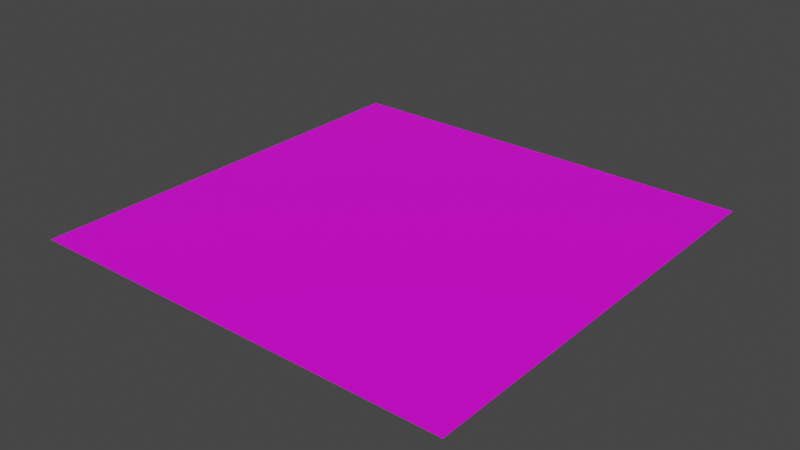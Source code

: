 # Source: temp_walls_floors.blend  (saved by Blender 3.6.11; exported with 4.5.12 LTS)
import bpy
from mathutils import Matrix  # noqa: F401  (used for matrix-valued properties, if any)

bpy.ops.wm.read_factory_settings(use_empty=True)
scene = bpy.context.scene
scene.name = 'Scene'

# ---- collections
col_collection = bpy.data.collections.new('Collection'); scene.collection.children.link(col_collection)

# ---- images (referenced by path relative to the original .blend; pixels are not part of the script)
import os
ASSET_DIR = os.environ.get("B2B_ASSET_DIR", "")  # directory of the original .blend (textures are referenced by path, not embedded)
HERE = os.path.dirname(os.path.abspath(__file__))  # packed textures are extracted next to this script under _unpacked/

def load_image(name, relpath, width, height, colorspace="sRGB"):
    """Load a texture the original file referenced (path relative to the .blend, or extracted next to this script)."""
    p = next((c for c in (os.path.join(HERE, relpath), os.path.join(ASSET_DIR, relpath)) if relpath and os.path.exists(c)), "")
    if p:
        img = bpy.data.images.load(p, check_existing=True)
        img.name = name
    else:  # same state as the original file: an image datablock whose file is absent (Cycles renders it pink)
        img = bpy.data.images.new(name, width, height)
        img.source = "FILE"
        img.filepath = "//" + (relpath or name)
    img.colorspace_settings.name = colorspace
    return img
img_snow_png = load_image('snow.png', 'snow.png', 1024, 1024, 'sRGB')

# ---- materials (node trees are filled in below, after node groups)
mat_material_001 = bpy.data.materials.new('Material.001')
mat_material_001.use_transparent_shadow = False

# ---- material node trees
mat_material_001.use_nodes = True; mat_material_001.node_tree.nodes.clear()
_N = mat_material_001.node_tree.nodes; _L = mat_material_001.node_tree.links
n0 = _N.new('ShaderNodeBsdfPrincipled'); n0.name = 'Principled BSDF'; n0.location = (10, 300)
n0.distribution = 'GGX'
n0.subsurface_method = 'RANDOM_WALK_SKIN'
n0.inputs[3].default_value = 1.45
n0.inputs[27].default_value = (0.0, 0.0, 0.0, 1.0)
n0.inputs[28].default_value = 1.0
n1 = _N.new('ShaderNodeOutputMaterial'); n1.name = 'Material Output'; n1.location = (300, 300)
n2 = _N.new('ShaderNodeTexImage'); n2.name = 'Image Texture'; n2.location = (-280, 280)
n2.image = img_snow_png
n2.interpolation = 'Closest'
_L.new(n0.outputs[0], n1.inputs[0])
_L.new(n2.outputs[0], n0.inputs[0])
n1.is_active_output = True

# ---- world
world_world = bpy.data.worlds.new('World'); scene.world = world_world
world_world.use_nodes = True; world_world.node_tree.nodes.clear()
_N = world_world.node_tree.nodes; _L = world_world.node_tree.links
n0 = _N.new('ShaderNodeOutputWorld'); n0.name = 'World Output'; n0.location = (300, 300)
n1 = _N.new('ShaderNodeBackground'); n1.name = 'Background'; n1.location = (10, 300)
n1.inputs[0].default_value = (0.05088, 0.05088, 0.05088, 1.0)
_L.new(n1.outputs[0], n0.inputs[0])
n0.is_active_output = True
world_world.color = (0.05088, 0.05088, 0.05088)
world_world.use_sun_shadow = False
world_world.sun_shadow_jitter_overblur = 0.0

# ---- meshes
me_plane = bpy.data.meshes.new('Plane')
me_plane.from_pydata([(-1.0, -1.0, 0.0), (1.0, -1.0, 0.0), (-1.0, 1.0, 0.0), (1.0, 1.0, 0.0)], [], [(0, 1, 3, 2)])
_uv = me_plane.uv_layers.new(name='UVMap')
_uv.uv.foreach_set('vector', [0.0, 0.0, 1.0, 0.0, 1.0, 1.0, 0.0, 1.0])
me_plane.materials.append(mat_material_001)
me_plane.update()

# ---- objects
ob_snow_col = bpy.data.objects.new('snow-col', me_plane)

# ---- transforms, parenting, visibility, modifiers, constraints
ob_snow_col.location = (0.0, 0.0, 0.0)

# ---- collection membership
col_collection.objects.link(ob_snow_col)

# ---- scene / render settings (as saved in the file)
scene.frame_start = 1; scene.frame_end = 250; scene.frame_set(1)
scene.render.engine = 'BLENDER_EEVEE_NEXT'
scene.cycles.sampling_pattern = 'TABULATED_SOBOL'
scene.view_settings.view_transform = 'Filmic'
bpy.context.view_layer.update()

# ---- added for rendering (the .blend has no active camera and no usable light): camera, sun
cam_auto = bpy.data.cameras.new('AutoCamera')
cam_auto.lens = 50.0
cam_auto.sensor_width = 36.0
cam_auto.clip_end = 1000.0
ob_auto_camera = bpy.data.objects.new('AutoCamera', cam_auto)
scene.collection.objects.link(ob_auto_camera)
ob_auto_camera.location = (2.61693, -3.14032, 2.09354)
ob_auto_camera.rotation_euler = (1.09748, -7.21219e-08, 0.694738)
scene.camera = ob_auto_camera
light_auto_sun = bpy.data.lights.new('AutoSun', 'SUN')
light_auto_sun.energy = 3.0
light_auto_sun.angle = 0.0523599
ob_auto_sun = bpy.data.objects.new('AutoSun', light_auto_sun)
scene.collection.objects.link(ob_auto_sun)
ob_auto_sun.rotation_euler = (0.872665, 0.174533, 0.523599)
bpy.context.view_layer.update()
